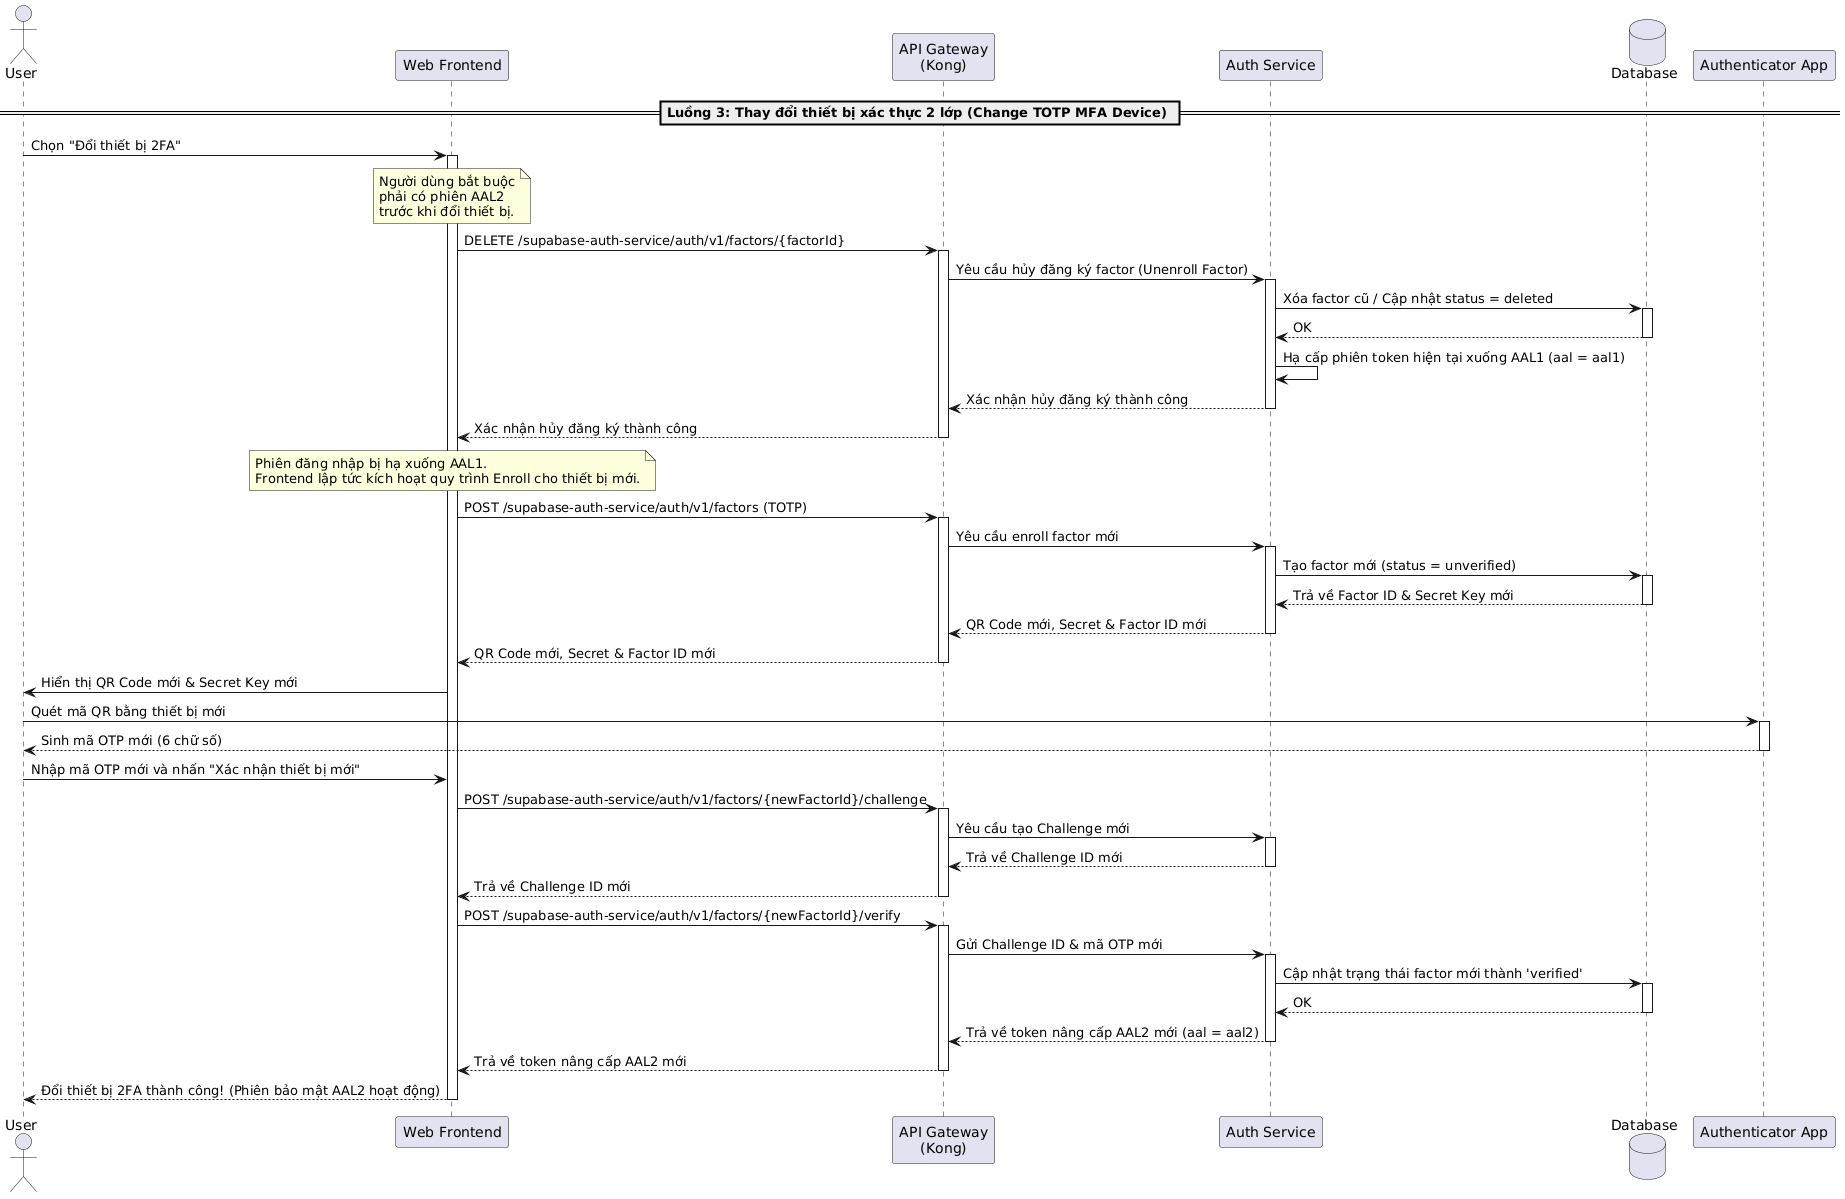

The diagram above was rendered by PlantUML. Its source (embedded in the PNG):
@startuml
actor "User" as User
participant "Web Frontend" as Frontend
participant "API Gateway\n(Kong)" as Kong
participant "Auth Service" as AuthService
database "Database" as DB
participant "Authenticator App" as AuthApp

== Luồng 3: Thay đổi thiết bị xác thực 2 lớp (Change TOTP MFA Device) ==
User -> Frontend: Chọn "Đổi thiết bị 2FA"
activate Frontend

note over Frontend: Người dùng bắt buộc\nphải có phiên AAL2\ntrước khi đổi thiết bị.

Frontend -> Kong: DELETE /supabase-auth-service/auth/v1/factors/{factorId}
activate Kong
Kong -> AuthService: Yêu cầu hủy đăng ký factor (Unenroll Factor)
activate AuthService
AuthService -> DB: Xóa factor cũ / Cập nhật status = deleted
activate DB
DB --> AuthService: OK
deactivate DB
AuthService -> AuthService: Hạ cấp phiên token hiện tại xuống AAL1 (aal = aal1)
AuthService --> Kong: Xác nhận hủy đăng ký thành công
deactivate AuthService
Kong --> Frontend: Xác nhận hủy đăng ký thành công
deactivate Kong

note over Frontend: Phiên đăng nhập bị hạ xuống AAL1.\nFrontend lập tức kích hoạt quy trình Enroll cho thiết bị mới.

Frontend -> Kong: POST /supabase-auth-service/auth/v1/factors (TOTP)
activate Kong
Kong -> AuthService: Yêu cầu enroll factor mới
activate AuthService
AuthService -> DB: Tạo factor mới (status = unverified)
activate DB
DB --> AuthService: Trả về Factor ID & Secret Key mới
deactivate DB
AuthService --> Kong: QR Code mới, Secret & Factor ID mới
deactivate AuthService
Kong --> Frontend: QR Code mới, Secret & Factor ID mới
deactivate Kong

Frontend -> User: Hiển thị QR Code mới & Secret Key mới
User -> AuthApp: Quét mã QR bằng thiết bị mới
activate AuthApp
AuthApp --> User: Sinh mã OTP mới (6 chữ số)
deactivate AuthApp

User -> Frontend: Nhập mã OTP mới và nhấn "Xác nhận thiết bị mới"
Frontend -> Kong: POST /supabase-auth-service/auth/v1/factors/{newFactorId}/challenge
activate Kong
Kong -> AuthService: Yêu cầu tạo Challenge mới
activate AuthService
AuthService --> Kong: Trả về Challenge ID mới
deactivate AuthService
Kong --> Frontend: Trả về Challenge ID mới
deactivate Kong

Frontend -> Kong: POST /supabase-auth-service/auth/v1/factors/{newFactorId}/verify
activate Kong
Kong -> AuthService: Gửi Challenge ID & mã OTP mới
activate AuthService
AuthService -> DB: Cập nhật trạng thái factor mới thành 'verified'
activate DB
DB --> AuthService: OK
deactivate DB
AuthService --> Kong: Trả về token nâng cấp AAL2 mới (aal = aal2)
deactivate AuthService
Kong --> Frontend: Trả về token nâng cấp AAL2 mới
deactivate Kong

Frontend --> User: Đổi thiết bị 2FA thành công! (Phiên bảo mật AAL2 hoạt động)
deactivate Frontend
@enduml